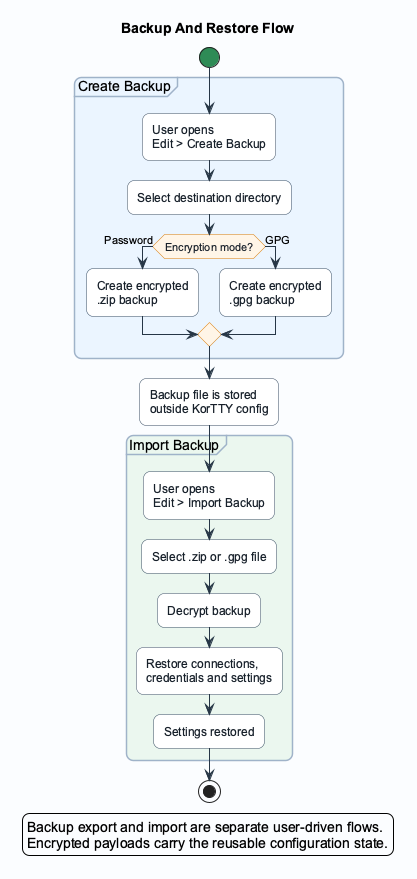

The diagram above was rendered by PlantUML. Its source (embedded in the PNG):
@startuml
title Backup And Restore Flow

skinparam backgroundColor #FBFDFF
skinparam shadowing false
skinparam roundcorner 14
skinparam defaultFontName "Arial"
skinparam ArrowColor #273746
skinparam activity {
  BackgroundColor #FFFFFF
  BorderColor #34495E
  FontColor #17202A
  DiamondBackgroundColor #FFF4E6
  DiamondBorderColor #D97904
  StartColor #2E8B57
  EndColor #2E8B57
}
skinparam partition {
  BackgroundColor #F7FAFE
  BorderColor #9FB2C8
}

start
partition "Create Backup" #EAF4FF {
  :User opens\nEdit > Create Backup;
  :Select destination directory;
  if (Encryption mode?) then (Password)
    :Create encrypted\n.zip backup;
  else (GPG)
    :Create encrypted\n.gpg backup;
  endif
}

:Backup file is stored\noutside KorTTY config;

partition "Import Backup" #EAF7EF {
  :User opens\nEdit > Import Backup;
  :Select .zip or .gpg file;
  :Decrypt backup;
  :Restore connections,\ncredentials and settings;
  :Settings restored;
}
stop

legend right
  Backup export and import are separate user-driven flows.
  Encrypted payloads carry the reusable configuration state.
endlegend
@enduml